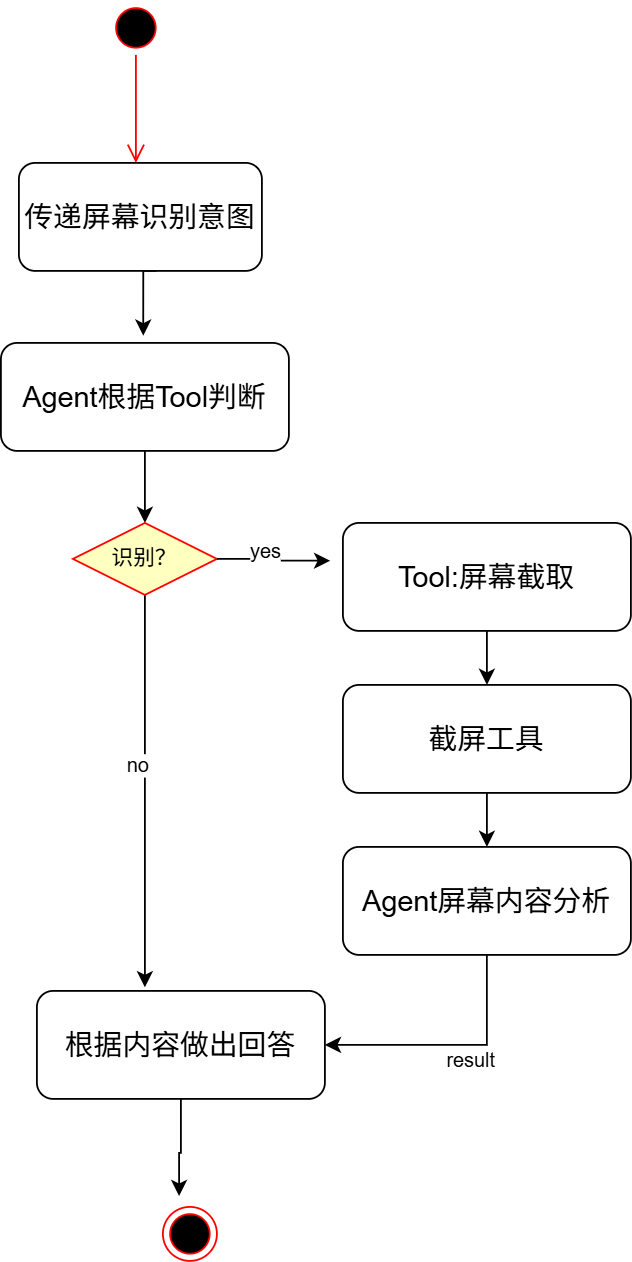

The diagram above was exported from draw.io. Its source (the exported page's mxGraphModel, read from the mxfile embedded in the PNG):
<mxGraphModel dx="1418" dy="780" grid="1" gridSize="10" guides="1" tooltips="1" connect="1" arrows="1" fold="1" page="1" pageScale="1" pageWidth="827" pageHeight="1169" math="0" shadow="0">
  <root>
    <mxCell id="0" />
    <mxCell id="1" parent="0" />
    <mxCell id="M5Zs6EI2LCWJjyCpAfkS-1" parent="1" style="ellipse;html=1;shape=startState;fillColor=#000000;strokeColor=#ff0000;" value="" vertex="1">
      <mxGeometry height="30" width="30" x="400" y="160" as="geometry" />
    </mxCell>
    <mxCell id="M5Zs6EI2LCWJjyCpAfkS-2" edge="1" parent="1" source="M5Zs6EI2LCWJjyCpAfkS-1" style="edgeStyle=orthogonalEdgeStyle;html=1;verticalAlign=bottom;endArrow=open;endSize=8;strokeColor=#ff0000;rounded=0;" value="">
      <mxGeometry relative="1" as="geometry">
        <mxPoint x="415" y="250" as="targetPoint" />
      </mxGeometry>
    </mxCell>
    <mxCell id="M5Zs6EI2LCWJjyCpAfkS-3" parent="1" style="rounded=1;whiteSpace=wrap;html=1;" value="&lt;span style=&quot;font-size: 16px;&quot;&gt;传递屏幕识别意图&lt;/span&gt;" vertex="1">
      <mxGeometry height="60" width="135" x="350" y="250" as="geometry" />
    </mxCell>
    <mxCell id="M5Zs6EI2LCWJjyCpAfkS-11" edge="1" parent="1" source="M5Zs6EI2LCWJjyCpAfkS-4" style="edgeStyle=orthogonalEdgeStyle;rounded=0;orthogonalLoop=1;jettySize=auto;html=1;exitX=0.5;exitY=1;exitDx=0;exitDy=0;entryX=0.5;entryY=0;entryDx=0;entryDy=0;" target="M5Zs6EI2LCWJjyCpAfkS-8">
      <mxGeometry relative="1" as="geometry" />
    </mxCell>
    <mxCell id="M5Zs6EI2LCWJjyCpAfkS-4" parent="1" style="rounded=1;whiteSpace=wrap;html=1;" value="&lt;span style=&quot;font-size: 16px;&quot;&gt;Agent根据Tool判断&lt;/span&gt;" vertex="1">
      <mxGeometry height="60" width="160" x="340" y="350" as="geometry" />
    </mxCell>
    <mxCell id="M5Zs6EI2LCWJjyCpAfkS-7" edge="1" parent="1" style="edgeStyle=orthogonalEdgeStyle;rounded=0;orthogonalLoop=1;jettySize=auto;html=1;exitX=0.5;exitY=1;exitDx=0;exitDy=0;entryX=0.438;entryY=-0.067;entryDx=0;entryDy=0;entryPerimeter=0;">
      <mxGeometry relative="1" as="geometry">
        <mxPoint x="426.5" y="310" as="sourcePoint" />
        <mxPoint x="419.0799999999999" y="345.98" as="targetPoint" />
      </mxGeometry>
    </mxCell>
    <mxCell id="M5Zs6EI2LCWJjyCpAfkS-21" edge="1" parent="1" source="M5Zs6EI2LCWJjyCpAfkS-8" style="edgeStyle=orthogonalEdgeStyle;rounded=0;orthogonalLoop=1;jettySize=auto;html=1;exitX=0.5;exitY=1;exitDx=0;exitDy=0;entryX=0.375;entryY=-0.033;entryDx=0;entryDy=0;entryPerimeter=0;" target="M5Zs6EI2LCWJjyCpAfkS-24">
      <mxGeometry relative="1" as="geometry">
        <mxPoint x="420" y="620" as="targetPoint" />
      </mxGeometry>
    </mxCell>
    <mxCell id="M5Zs6EI2LCWJjyCpAfkS-22" connectable="0" parent="M5Zs6EI2LCWJjyCpAfkS-21" style="edgeLabel;html=1;align=center;verticalAlign=middle;resizable=0;points=[];" value="no" vertex="1">
      <mxGeometry relative="1" x="-0.1385" y="-5" as="geometry">
        <mxPoint as="offset" />
      </mxGeometry>
    </mxCell>
    <mxCell id="M5Zs6EI2LCWJjyCpAfkS-8" parent="1" style="rhombus;whiteSpace=wrap;html=1;fontColor=#000000;fillColor=#ffffc0;strokeColor=#ff0000;" value="识别？" vertex="1">
      <mxGeometry height="40" width="80" x="380" y="450" as="geometry" />
    </mxCell>
    <mxCell id="M5Zs6EI2LCWJjyCpAfkS-16" edge="1" parent="1" source="M5Zs6EI2LCWJjyCpAfkS-12" style="edgeStyle=orthogonalEdgeStyle;rounded=0;orthogonalLoop=1;jettySize=auto;html=1;exitX=0.5;exitY=1;exitDx=0;exitDy=0;">
      <mxGeometry relative="1" as="geometry">
        <mxPoint x="610" y="540" as="targetPoint" />
      </mxGeometry>
    </mxCell>
    <mxCell id="M5Zs6EI2LCWJjyCpAfkS-12" parent="1" style="rounded=1;whiteSpace=wrap;html=1;" value="&lt;span style=&quot;font-size: 16px;&quot;&gt;Tool:屏幕截取&lt;/span&gt;" vertex="1">
      <mxGeometry height="60" width="160" x="530" y="450" as="geometry" />
    </mxCell>
    <mxCell id="M5Zs6EI2LCWJjyCpAfkS-14" edge="1" parent="1" source="M5Zs6EI2LCWJjyCpAfkS-8" style="edgeStyle=orthogonalEdgeStyle;rounded=0;orthogonalLoop=1;jettySize=auto;html=1;exitX=1;exitY=0.5;exitDx=0;exitDy=0;entryX=-0.044;entryY=0.35;entryDx=0;entryDy=0;entryPerimeter=0;" target="M5Zs6EI2LCWJjyCpAfkS-12">
      <mxGeometry relative="1" as="geometry" />
    </mxCell>
    <mxCell id="M5Zs6EI2LCWJjyCpAfkS-15" connectable="0" parent="M5Zs6EI2LCWJjyCpAfkS-14" style="edgeLabel;html=1;align=center;verticalAlign=middle;resizable=0;points=[];" value="yes" vertex="1">
      <mxGeometry relative="1" x="-0.187" y="5" as="geometry">
        <mxPoint as="offset" />
      </mxGeometry>
    </mxCell>
    <mxCell id="M5Zs6EI2LCWJjyCpAfkS-18" edge="1" parent="1" source="M5Zs6EI2LCWJjyCpAfkS-17" style="edgeStyle=orthogonalEdgeStyle;rounded=0;orthogonalLoop=1;jettySize=auto;html=1;exitX=0.5;exitY=1;exitDx=0;exitDy=0;">
      <mxGeometry relative="1" as="geometry">
        <mxPoint x="610" y="630" as="targetPoint" />
      </mxGeometry>
    </mxCell>
    <mxCell id="M5Zs6EI2LCWJjyCpAfkS-17" parent="1" style="rounded=1;whiteSpace=wrap;html=1;" value="&lt;span style=&quot;font-size: 16px;&quot;&gt;截屏工具&lt;/span&gt;" vertex="1">
      <mxGeometry height="60" width="160" x="530" y="540" as="geometry" />
    </mxCell>
    <mxCell id="M5Zs6EI2LCWJjyCpAfkS-20" edge="1" parent="1" source="M5Zs6EI2LCWJjyCpAfkS-19" style="edgeStyle=orthogonalEdgeStyle;rounded=0;orthogonalLoop=1;jettySize=auto;html=1;exitX=0.5;exitY=1;exitDx=0;exitDy=0;entryX=1;entryY=0.5;entryDx=0;entryDy=0;" target="M5Zs6EI2LCWJjyCpAfkS-24">
      <mxGeometry relative="1" as="geometry">
        <mxPoint x="610" y="750" as="targetPoint" />
      </mxGeometry>
    </mxCell>
    <mxCell id="M5Zs6EI2LCWJjyCpAfkS-23" connectable="0" parent="M5Zs6EI2LCWJjyCpAfkS-20" style="edgeLabel;html=1;align=center;verticalAlign=middle;resizable=0;points=[];" value="result" vertex="1">
      <mxGeometry relative="1" x="-0.15" y="8" as="geometry">
        <mxPoint as="offset" />
      </mxGeometry>
    </mxCell>
    <mxCell id="M5Zs6EI2LCWJjyCpAfkS-19" parent="1" style="rounded=1;whiteSpace=wrap;html=1;" value="&lt;span style=&quot;font-size: 16px;&quot;&gt;Agent屏幕内容分析&lt;/span&gt;" vertex="1">
      <mxGeometry height="60" width="160" x="530" y="630" as="geometry" />
    </mxCell>
    <mxCell id="M5Zs6EI2LCWJjyCpAfkS-24" parent="1" style="rounded=1;whiteSpace=wrap;html=1;" value="&lt;span style=&quot;font-size: 16px;&quot;&gt;根据内容做出回答&lt;/span&gt;" vertex="1">
      <mxGeometry height="60" width="160" x="360" y="710" as="geometry" />
    </mxCell>
    <mxCell id="M5Zs6EI2LCWJjyCpAfkS-25" parent="1" style="ellipse;html=1;shape=endState;fillColor=#000000;strokeColor=#ff0000;" value="" vertex="1">
      <mxGeometry height="30" width="30" x="430" y="830" as="geometry" />
    </mxCell>
    <mxCell id="M5Zs6EI2LCWJjyCpAfkS-27" edge="1" parent="1" source="M5Zs6EI2LCWJjyCpAfkS-24" style="edgeStyle=orthogonalEdgeStyle;rounded=0;orthogonalLoop=1;jettySize=auto;html=1;exitX=0.5;exitY=1;exitDx=0;exitDy=0;entryX=0.3;entryY=-0.2;entryDx=0;entryDy=0;entryPerimeter=0;" target="M5Zs6EI2LCWJjyCpAfkS-25">
      <mxGeometry relative="1" as="geometry" />
    </mxCell>
  </root>
</mxGraphModel>